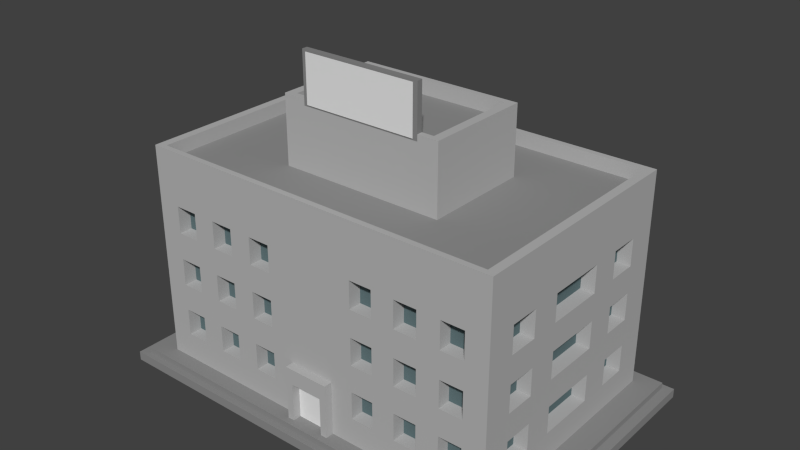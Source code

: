 # Source: vivienda1.blend  (saved by Blender 2.72.0; exported with 4.5.12 LTS)
import bpy
from mathutils import Matrix  # noqa: F401  (used for matrix-valued properties, if any)

bpy.ops.wm.read_factory_settings(use_empty=True)
scene = bpy.context.scene
scene.name = 'Scene'

# ---- collections
col_collection_1 = bpy.data.collections.new('Collection 1'); scene.collection.children.link(col_collection_1)

# ---- materials (node trees are filled in below, after node groups)
mat_material_008 = bpy.data.materials.new('Material.008')
mat_material_008.alpha_threshold = 0.0
mat_material_008.use_transparent_shadow = False
mat_material_008.diffuse_color = (0.281, 0.281, 0.281, 1.0)
mat_material_008.roughness = 0.5
mat_material_008.specular_intensity = 0.0
mat_material_008.line_color = (0.0, 0.0, 0.0, 1.0)
mat_material_004 = bpy.data.materials.new('Material.004')
mat_material_004.alpha_threshold = 0.0
mat_material_004.use_transparent_shadow = False
mat_material_004.diffuse_color = (0.2462, 0.2462, 0.2462, 1.0)
mat_material_004.roughness = 0.5
mat_material_004.line_color = (0.0, 0.0, 0.0, 1.0)
mat_material_031 = bpy.data.materials.new('Material.031')
mat_material_031.alpha_threshold = 0.0
mat_material_031.use_transparent_shadow = False
mat_material_031.roughness = 0.5
mat_material_031.line_color = (0.0, 0.0, 0.0, 1.0)
mat_material_018 = bpy.data.materials.new('Material.018')
mat_material_018.alpha_threshold = 0.0
mat_material_018.use_transparent_shadow = False
mat_material_018.roughness = 0.5
mat_material_018.specular_intensity = 0.0
mat_material_018.line_color = (0.0, 0.0, 0.0, 1.0)
mat_material_003 = bpy.data.materials.new('Material.003')
mat_material_003.alpha_threshold = 0.0
mat_material_003.use_transparent_shadow = False
mat_material_003.diffuse_color = (0.1149, 0.1692, 0.1789, 1.0)
mat_material_003.roughness = 0.5
mat_material_003.specular_intensity = 0.686
mat_material_003.line_color = (0.0, 0.0, 0.0, 1.0)
mat_material_007 = bpy.data.materials.new('Material.007')
mat_material_007.alpha_threshold = 0.0
mat_material_007.use_transparent_shadow = False
mat_material_007.diffuse_color = (0.4672, 0.4672, 0.4672, 1.0)
mat_material_007.roughness = 0.5
mat_material_007.specular_intensity = 0.0
mat_material_007.line_color = (0.0, 0.0, 0.0, 1.0)
mat_material_005 = bpy.data.materials.new('Material.005')
mat_material_005.alpha_threshold = 0.0
mat_material_005.use_transparent_shadow = False
mat_material_005.diffuse_color = (0.2668, 0.2668, 0.2668, 1.0)
mat_material_005.roughness = 0.5
mat_material_005.specular_intensity = 0.0
mat_material_005.line_color = (0.0, 0.0, 0.0, 1.0)

# ---- material node trees

# ---- world
world_world = bpy.data.worlds.new('World'); scene.world = world_world
world_world.color = (0.05088, 0.05088, 0.05088)
world_world.use_sun_shadow = False
world_world.sun_shadow_jitter_overblur = 0.0
world_world.cycles.sampling_method = 'MANUAL'
world_world.cycles.sample_map_resolution = 256

# ---- meshes
me_cube_016 = bpy.data.meshes.new('Cube.016')
me_cube_016.from_pydata([(-92.87, 46.3, 141.2), (40.0, 46.3, 141.2), (40.0, -39.4, 141.2), (-92.87, -39.4, 141.2), (-220.7, 128.3, -102.0), (166.5, 128.3, -102.0), (166.5, -121.4, -102.0), (-220.7, -121.4, -102.0), (-220.7, 128.3, -93.87), (166.5, 128.3, -93.87), (166.5, -121.4, -93.87), (-220.7, -121.4, -93.87), (-212.2, 122.8, -93.87), (158.0, 122.8, -93.87), (158.0, -115.9, -93.87), (-212.2, -115.9, -93.87), (-212.2, 122.8, -88.4), (158.0, 122.8, -88.4), (158.0, -115.9, -88.4), (-212.2, -115.9, -88.4), (-191.6, 109.6, -88.4), (137.4, 109.6, -88.4), (137.4, -102.7, -88.4), (-191.6, -102.7, -88.4), (-27.09, -121.4, -93.87), (-27.09, -115.9, -93.87), (-27.09, 122.8, -88.4), (-27.09, 109.6, -88.4), (28.57, -44.65, 148.3), (-80.87, -44.65, 148.3), (28.57, -44.65, 193.1), (-80.87, -44.65, 193.1), (28.57, -39.56, 148.3), (-80.87, -39.56, 148.3), (28.57, -39.56, 193.1), (-80.87, -39.56, 193.1), (25.0, -45.35, 149.7), (-77.3, -45.35, 149.7), (25.0, -45.35, 191.7), (-77.3, -45.35, 191.7), (-183.8, 104.5, 92.77), (129.6, 104.5, 92.77), (129.6, -97.64, 92.77), (-183.8, -97.64, 92.77), (-101.4, 51.41, 92.77), (47.27, 51.41, 92.77), (47.27, -44.52, 92.77), (-101.4, -44.52, 92.77), (-27.09, -97.64, 92.77), (-27.09, -44.52, 92.77), (-41.64, -102.8, -88.36), (-12.54, -102.8, -88.36), (-12.54, -102.8, -54.15), (-41.64, -102.8, -54.15), (55.17, -90.98, 8.316), (-109.3, -90.98, 8.316), (55.17, -90.98, 56.68), (55.17, -90.98, -40.04), (14.04, -90.98, 8.316), (96.29, -90.98, 8.316), (-109.3, -90.98, 56.68), (-109.3, -90.98, -40.04), (-150.5, -90.98, 8.316), (-68.21, -90.98, 8.316), (96.29, -90.98, 56.68), (-68.21, -90.98, 56.68), (14.04, -90.98, 56.68), (14.04, -90.98, -40.04), (96.29, -90.98, -40.04), (-150.5, -90.98, 56.68), (-150.5, -90.98, -40.04), (-68.21, -90.98, -40.04), (55.17, -90.98, -64.22), (75.73, -90.98, 8.316), (-109.3, -90.98, -64.22), (-171.0, -90.98, 8.316), (-88.78, -90.98, 8.316), (55.17, -90.98, 32.5), (55.17, -90.98, -15.86), (34.6, -90.98, 8.316), (116.9, -90.98, 8.316), (-109.3, -90.98, 32.5), (-109.3, -90.98, -15.86), (-129.9, -90.98, 8.316), (96.29, -90.98, 32.5), (75.73, -90.98, 56.68), (116.9, -90.98, 56.68), (-68.21, -90.98, 32.5), (-88.78, -90.98, 56.68), (14.04, -90.98, 32.5), (34.6, -90.98, 56.68), (14.04, -90.98, -15.86), (14.04, -90.98, -64.22), (34.6, -90.98, -40.04), (96.29, -90.98, -15.86), (96.29, -90.98, -64.22), (75.73, -90.98, -40.04), (116.9, -90.98, -40.04), (-150.5, -90.98, 32.5), (-171.0, -90.98, 56.68), (-129.9, -90.98, 56.68), (-150.5, -90.98, -15.86), (-150.5, -90.98, -64.22), (-171.0, -90.98, -40.04), (-129.9, -90.98, -40.04), (-68.21, -90.98, -15.86), (-68.21, -90.98, -64.22), (-88.78, -90.98, -40.04), (34.6, -90.98, -15.86), (116.9, -90.98, -15.86), (-129.9, -90.98, -15.86), (75.73, -90.98, 32.5), (116.9, -90.98, 32.5), (-88.78, -90.98, 32.5), (34.6, -90.98, 32.5), (34.6, -90.98, -64.22), (75.73, -90.98, -15.86), (75.73, -90.98, -64.22), (116.9, -90.98, -64.22), (-171.0, -90.98, 32.5), (-129.9, -90.98, 32.5), (-171.0, -90.98, -15.86), (-171.0, -90.98, -64.22), (-129.9, -90.98, -64.22), (-88.78, -90.98, -15.86), (-88.78, -90.98, -64.22), (-220.7, 128.3, -102.0), (166.5, 128.3, -102.0), (166.5, -121.4, -102.0), (-220.7, -121.4, -102.0), (-191.6, 109.6, -88.4), (137.4, 109.6, -88.4), (137.4, -102.7, -88.4), (-191.6, -102.7, -88.4), (-191.6, 109.6, 105.0), (137.4, 109.6, 105.0), (137.4, -102.7, 105.0), (-191.6, -102.7, 105.0), (-183.8, 104.5, 105.0), (129.6, 104.5, 105.0), (129.6, -97.64, 105.0), (-183.8, -97.64, 105.0), (-183.8, 104.5, 92.77), (129.6, 104.5, 92.77), (129.6, -97.64, 92.77), (-183.8, -97.64, 92.77), (-101.4, 51.41, 92.77), (47.27, 51.41, 92.77), (47.27, -44.52, 92.77), (-101.4, -44.52, 92.77), (-101.4, 51.41, 153.7), (47.27, 51.41, 153.7), (47.27, -44.52, 153.7), (-101.4, -44.52, 153.7), (55.17, 109.6, -88.4), (55.17, 109.6, 105.0), (55.17, -102.7, 8.316), (-109.3, 109.6, 8.316), (-109.3, -102.7, 8.316), (55.17, 109.6, 8.316), (-150.5, -102.7, -88.4), (55.17, -102.7, 56.68), (55.17, -102.7, -40.04), (14.04, -102.7, 8.316), (96.29, -102.7, 8.316), (137.4, -49.61, 8.316), (137.4, 56.5, 8.316), (-109.3, 109.6, 56.68), (-109.3, 109.6, -40.04), (-68.21, 109.6, 8.316), (-150.5, 109.6, 8.316), (-109.3, -102.7, 56.68), (-109.3, -102.7, -40.04), (-150.5, -102.7, 8.316), (-68.21, -102.7, 8.316), (55.17, 109.6, 56.68), (55.17, 109.6, -40.04), (96.29, 109.6, 8.316), (14.04, 109.6, 8.316), (96.29, -102.7, 56.68), (137.4, 56.5, 56.68), (-150.5, 109.6, 56.68), (-68.21, -102.7, 56.68), (14.04, 109.6, 56.68), (14.04, -102.7, 56.68), (14.04, -102.7, -40.04), (96.29, -102.7, -40.04), (137.4, -49.61, 56.68), (137.4, -49.61, -40.04), (137.4, 56.5, -40.04), (-68.21, 109.6, 56.68), (-68.21, 109.6, -40.04), (-150.5, 109.6, -40.04), (-150.5, -102.7, 56.68), (-150.5, -102.7, -40.04), (-68.21, -102.7, -40.04), (96.29, 109.6, 56.68), (96.29, 109.6, -40.04), (14.04, 109.6, -40.04), (116.9, 109.6, -88.4), (137.4, -76.14, -88.4), (-171.0, -102.7, 105.0), (137.4, 109.6, 80.85), (116.9, -102.7, -88.4), (-47.65, -102.7, -88.4), (-6.524, -102.7, -88.4), (-27.09, -110.1, -88.36), (55.17, -102.7, -64.22), (75.73, -102.7, 8.316), (137.4, -76.14, 8.316), (137.4, 29.98, 8.316), (-109.3, 109.6, -64.22), (-129.9, 109.6, 8.316), (-109.3, -102.7, -64.22), (-171.0, -102.7, 8.316), (-88.78, -102.7, 8.316), (55.17, 109.6, -64.22), (116.9, 109.6, 8.316), (34.6, 109.6, 8.316), (75.73, 109.6, -88.4), (-129.9, -102.7, -88.4), (75.73, 109.6, 105.0), (137.4, -102.7, 32.5), (34.6, 109.6, -88.4), (34.6, 109.6, 105.0), (137.4, 109.6, -15.86), (34.6, -102.7, -88.4), (55.17, -102.7, 32.5), (55.17, -102.7, -15.86), (34.6, -102.7, 8.316), (116.9, -102.7, 8.316), (137.4, -23.08, 8.316), (137.4, 83.03, 8.316), (-109.3, 109.6, 32.5), (-109.3, 109.6, -15.86), (-88.78, 109.6, 8.316), (-171.0, 109.6, 8.316), (-109.3, -102.7, 32.5), (-109.3, -102.7, -15.86), (-129.9, -102.7, 8.316), (55.17, 109.6, 32.5), (55.17, 109.6, -15.86), (75.73, 109.6, 8.316), (96.29, -102.7, 32.5), (75.73, -102.7, 56.68), (116.9, -102.7, 56.68), (137.4, 56.5, 32.5), (137.4, 29.98, 56.68), (137.4, 83.03, 56.68), (-150.5, 109.6, 32.5), (-129.9, 109.6, 56.68), (-171.0, 109.6, 56.68), (-68.21, -102.7, 32.5), (-88.78, -102.7, 56.68), (14.04, 109.6, 32.5), (34.6, 109.6, 56.68), (14.04, -102.7, 32.5), (34.6, -102.7, 56.68), (14.04, -102.7, -15.86), (14.04, -102.7, -64.22), (-6.524, -102.7, -40.04), (34.6, -102.7, -40.04), (96.29, -102.7, -15.86), (96.29, -102.7, -64.22), (75.73, -102.7, -40.04), (116.9, -102.7, -40.04), (137.4, -49.61, 32.5), (137.4, -76.14, 56.68), (137.4, -23.08, 56.68), (137.4, -49.61, -15.86), (137.4, -49.61, -64.22), (137.4, -76.14, -40.04), (137.4, -23.08, -40.04), (137.4, 56.5, -15.86), (137.4, 56.5, -64.22), (137.4, 29.98, -40.04), (137.4, 83.03, -40.04), (-68.21, 109.6, 32.5), (-88.78, 109.6, 56.68), (-68.21, 109.6, -15.86), (-68.21, 109.6, -64.22), (-88.78, 109.6, -40.04), (-150.5, 109.6, -15.86), (-150.5, 109.6, -64.22), (-129.9, 109.6, -40.04), (-171.0, 109.6, -40.04), (-150.5, -102.7, 32.5), (-171.0, -102.7, 56.68), (-129.9, -102.7, 56.68), (-150.5, -102.7, -15.86), (-150.5, -102.7, -64.22), (-171.0, -102.7, -40.04), (-129.9, -102.7, -40.04), (-68.21, -102.7, -15.86), (-68.21, -102.7, -64.22), (-88.78, -102.7, -40.04), (-47.65, -102.7, -40.04), (96.29, 109.6, 32.5), (116.9, 109.6, 56.68), (75.73, 109.6, 56.68), (96.29, 109.6, -15.86), (96.29, 109.6, -64.22), (116.9, 109.6, -40.04), (75.73, 109.6, -40.04), (14.04, 109.6, -15.86), (14.04, 109.6, -64.22), (34.6, 109.6, -40.04), (34.6, -102.7, -15.86), (116.9, -102.7, -15.86), (137.4, -23.08, -15.86), (137.4, 83.03, -15.86), (-88.78, 109.6, -15.86), (-171.0, 109.6, -15.86), (-129.9, -102.7, -15.86), (75.73, 109.6, -15.86), (75.73, -102.7, 32.5), (116.9, -102.7, 32.5), (137.4, 29.98, 32.5), (137.4, 83.03, 32.5), (-129.9, 109.6, 32.5), (-171.0, 109.6, 32.5), (-88.78, -102.7, 32.5), (34.6, 109.6, 32.5), (34.6, -102.7, 32.5), (34.6, -102.7, -64.22), (75.73, -102.7, -15.86), (75.73, -102.7, -64.22), (116.9, -102.7, -64.22), (137.4, -76.14, 32.5), (137.4, -23.08, 32.5), (137.4, -76.14, -15.86), (137.4, -76.14, -64.22), (137.4, -23.08, -64.22), (137.4, 29.98, -15.86), (137.4, 29.98, -64.22), (137.4, 83.03, -64.22), (-88.78, 109.6, 32.5), (-88.78, 109.6, -64.22), (-129.9, 109.6, -15.86), (-129.9, 109.6, -64.22), (-171.0, 109.6, -64.22), (-171.0, -102.7, 32.5), (-129.9, -102.7, 32.5), (-171.0, -102.7, -15.86), (-171.0, -102.7, -64.22), (-129.9, -102.7, -64.22), (-88.78, -102.7, -15.86), (-88.78, -102.7, -64.22), (-47.65, -102.7, -64.22), (116.9, 109.6, 32.5), (75.73, 109.6, 32.5), (116.9, 109.6, -15.86), (116.9, 109.6, -64.22), (75.73, 109.6, -64.22), (34.6, 109.6, -15.86), (34.6, 109.6, -64.22), (55.17, -90.98, 8.316), (-109.3, -90.98, 8.316), (55.17, -90.98, 56.68), (55.17, -90.98, -40.04), (14.04, -90.98, 8.316), (96.29, -90.98, 8.316), (-109.3, -90.98, 56.68), (-109.3, -90.98, -40.04), (-150.5, -90.98, 8.316), (-68.21, -90.98, 8.316), (96.29, -90.98, 56.68), (-68.21, -90.98, 56.68), (14.04, -90.98, 56.68), (14.04, -90.98, -40.04), (96.29, -90.98, -40.04), (-150.5, -90.98, 56.68), (-150.5, -90.98, -40.04), (-68.21, -90.98, -40.04), (55.17, -90.98, -64.22), (75.73, -90.98, 8.316), (-109.3, -90.98, -64.22), (-171.0, -90.98, 8.316), (-88.78, -90.98, 8.316), (55.17, -90.98, 32.5), (55.17, -90.98, -15.86), (34.6, -90.98, 8.316), (116.9, -90.98, 8.316), (-109.3, -90.98, 32.5), (-109.3, -90.98, -15.86), (-129.9, -90.98, 8.316), (96.29, -90.98, 32.5), (75.73, -90.98, 56.68), (116.9, -90.98, 56.68), (-68.21, -90.98, 32.5), (-88.78, -90.98, 56.68), (14.04, -90.98, 32.5), (34.6, -90.98, 56.68), (14.04, -90.98, -15.86), (14.04, -90.98, -64.22), (34.6, -90.98, -40.04), (96.29, -90.98, -15.86), (96.29, -90.98, -64.22), (75.73, -90.98, -40.04), (116.9, -90.98, -40.04), (-150.5, -90.98, 32.5), (-171.0, -90.98, 56.68), (-129.9, -90.98, 56.68), (-150.5, -90.98, -15.86), (-150.5, -90.98, -64.22), (-171.0, -90.98, -40.04), (-129.9, -90.98, -40.04), (-68.21, -90.98, -15.86), (-68.21, -90.98, -64.22), (-88.78, -90.98, -40.04), (34.6, -90.98, -15.86), (116.9, -90.98, -15.86), (-129.9, -90.98, -15.86), (75.73, -90.98, 32.5), (116.9, -90.98, 32.5), (-88.78, -90.98, 32.5), (34.6, -90.98, 32.5), (34.6, -90.98, -64.22), (75.73, -90.98, -15.86), (75.73, -90.98, -64.22), (116.9, -90.98, -64.22), (-171.0, -90.98, 32.5), (-129.9, -90.98, 32.5), (-171.0, -90.98, -15.86), (-171.0, -90.98, -64.22), (-129.9, -90.98, -64.22), (-88.78, -90.98, -15.86), (-88.78, -90.98, -64.22), (125.2, -49.61, 8.316), (125.2, 56.5, 8.316), (125.2, 56.5, 56.68), (125.2, -49.61, 56.68), (125.2, -49.61, -40.04), (125.2, 56.5, -40.04), (125.2, -76.14, 8.316), (125.2, 29.98, 8.316), (125.2, -23.08, 8.316), (125.2, 83.03, 8.316), (125.2, 56.5, 32.5), (125.2, 29.98, 56.68), (125.2, 83.03, 56.68), (125.2, -49.61, 32.5), (125.2, -76.14, 56.68), (125.2, -23.08, 56.68), (125.2, -49.61, -15.86), (125.2, -49.61, -64.22), (125.2, -76.14, -40.04), (125.2, -23.08, -40.04), (125.2, 56.5, -15.86), (125.2, 56.5, -64.22), (125.2, 29.98, -40.04), (125.2, 83.03, -40.04), (125.2, -23.08, -15.86), (125.2, 83.03, -15.86), (125.2, 29.98, 32.5), (125.2, 83.03, 32.5), (125.2, -76.14, 32.5), (125.2, -23.08, 32.5), (125.2, -76.14, -15.86), (125.2, -76.14, -64.22), (125.2, -23.08, -64.22), (125.2, 29.98, -15.86), (125.2, 29.98, -64.22), (125.2, 83.03, -64.22), (-109.3, 102.7, 8.316), (55.17, 102.7, 8.316), (-109.3, 102.7, 56.68), (-109.3, 102.7, -40.04), (-68.21, 102.7, 8.316), (-150.5, 102.7, 8.316), (55.17, 102.7, 56.68), (55.17, 102.7, -40.04), (96.29, 102.7, 8.316), (14.04, 102.7, 8.316), (-150.5, 102.7, 56.68), (14.04, 102.7, 56.68), (-68.21, 102.7, 56.68), (-68.21, 102.7, -40.04), (-150.5, 102.7, -40.04), (96.29, 102.7, 56.68), (96.29, 102.7, -40.04), (14.04, 102.7, -40.04), (-109.3, 102.7, -64.22), (-129.9, 102.7, 8.316), (55.17, 102.7, -64.22), (116.9, 102.7, 8.316), (34.6, 102.7, 8.316), (-109.3, 102.7, 32.5), (-109.3, 102.7, -15.86), (-88.78, 102.7, 8.316), (-171.0, 102.7, 8.316), (55.17, 102.7, 32.5), (55.17, 102.7, -15.86), (75.73, 102.7, 8.316), (-150.5, 102.7, 32.5), (-129.9, 102.7, 56.68), (-171.0, 102.7, 56.68), (14.04, 102.7, 32.5), (34.6, 102.7, 56.68), (-68.21, 102.7, 32.5), (-88.78, 102.7, 56.68), (-68.21, 102.7, -15.86), (-68.21, 102.7, -64.22), (-88.78, 102.7, -40.04), (-150.5, 102.7, -15.86), (-150.5, 102.7, -64.22), (-129.9, 102.7, -40.04), (-171.0, 102.7, -40.04), (96.29, 102.7, 32.5), (116.9, 102.7, 56.68), (75.73, 102.7, 56.68), (96.29, 102.7, -15.86), (96.29, 102.7, -64.22), (116.9, 102.7, -40.04), (75.73, 102.7, -40.04), (14.04, 102.7, -15.86), (14.04, 102.7, -64.22), (34.6, 102.7, -40.04), (-88.78, 102.7, -15.86), (-171.0, 102.7, -15.86), (75.73, 102.7, -15.86), (-129.9, 102.7, 32.5), (-171.0, 102.7, 32.5), (34.6, 102.7, 32.5), (-88.78, 102.7, 32.5), (-88.78, 102.7, -64.22), (-129.9, 102.7, -15.86), (-129.9, 102.7, -64.22), (-171.0, 102.7, -64.22), (116.9, 102.7, 32.5), (75.73, 102.7, 32.5), (116.9, 102.7, -15.86), (116.9, 102.7, -64.22), (75.73, 102.7, -64.22), (34.6, 102.7, -15.86), (34.6, 102.7, -64.22), (-27.09, -110.1, -88.4), (-47.65, -110.1, -88.4), (-6.524, -110.1, -88.4), (-6.524, -110.1, -40.04), (-47.65, -110.1, -40.04), (-41.64, -110.1, -88.36), (-12.54, -110.1, -88.36), (-12.54, -110.1, -54.15), (-41.64, -110.1, -54.15), (-41.64, -98.24, -88.36), (-12.54, -98.24, -88.36), (-12.54, -98.24, -54.15), (-41.64, -98.24, -54.15), (-93.52, 46.3, 153.7), (39.34, 46.3, 153.7), (39.34, -39.4, 153.7), (-93.52, -39.4, 153.7), (-93.52, 46.3, 141.2), (39.34, 46.3, 141.2), (39.34, -39.4, 141.2), (-93.52, -39.4, 141.2), (125.2, -49.61, 8.316), (125.2, 56.5, 8.316), (125.2, 56.5, 56.68), (125.2, -49.61, 56.68), (125.2, -49.61, -40.04), (125.2, 56.5, -40.04), (125.2, -76.14, 8.316), (125.2, 29.98, 8.316), (125.2, -23.08, 8.316), (125.2, 83.03, 8.316), (125.2, 56.5, 32.5), (125.2, 29.98, 56.68), (125.2, 83.03, 56.68), (125.2, -49.61, 32.5), (125.2, -76.14, 56.68), (125.2, -23.08, 56.68), (125.2, -49.61, -15.86), (125.2, -49.61, -64.22), (125.2, -76.14, -40.04), (125.2, -23.08, -40.04), (125.2, 56.5, -15.86), (125.2, 56.5, -64.22), (125.2, 29.98, -40.04), (125.2, 83.03, -40.04), (125.2, -23.08, -15.86), (125.2, 83.03, -15.86), (125.2, 29.98, 32.5), (125.2, 83.03, 32.5), (125.2, -76.14, 32.5), (125.2, -23.08, 32.5), (125.2, -76.14, -15.86), (125.2, -76.14, -64.22), (125.2, -23.08, -64.22), (125.2, 29.98, -15.86), (125.2, 29.98, -64.22), (125.2, 83.03, -64.22), (-109.3, 102.7, 8.316), (55.17, 102.7, 8.316), (-109.3, 102.7, 56.68), (-109.3, 102.7, -40.04), (-68.21, 102.7, 8.316), (-150.5, 102.7, 8.316), (55.17, 102.7, 56.68), (55.17, 102.7, -40.04), (96.29, 102.7, 8.316), (14.04, 102.7, 8.316), (-150.5, 102.7, 56.68), (14.04, 102.7, 56.68), (-68.21, 102.7, 56.68), (-68.21, 102.7, -40.04), (-150.5, 102.7, -40.04), (96.29, 102.7, 56.68), (96.29, 102.7, -40.04), (14.04, 102.7, -40.04), (-109.3, 102.7, -64.22), (-129.9, 102.7, 8.316), (55.17, 102.7, -64.22), (116.9, 102.7, 8.316), (34.6, 102.7, 8.316), (-109.3, 102.7, 32.5), (-109.3, 102.7, -15.86), (-88.78, 102.7, 8.316), (-171.0, 102.7, 8.316), (55.17, 102.7, 32.5), (55.17, 102.7, -15.86), (75.73, 102.7, 8.316), (-150.5, 102.7, 32.5), (-129.9, 102.7, 56.68), (-171.0, 102.7, 56.68), (14.04, 102.7, 32.5), (34.6, 102.7, 56.68), (-68.21, 102.7, 32.5), (-88.78, 102.7, 56.68), (-68.21, 102.7, -15.86), (-68.21, 102.7, -64.22), (-88.78, 102.7, -40.04), (-150.5, 102.7, -15.86), (-150.5, 102.7, -64.22), (-129.9, 102.7, -40.04), (-171.0, 102.7, -40.04), (96.29, 102.7, 32.5), (116.9, 102.7, 56.68), (75.73, 102.7, 56.68), (96.29, 102.7, -15.86), (96.29, 102.7, -64.22), (116.9, 102.7, -40.04), (75.73, 102.7, -40.04), (14.04, 102.7, -15.86), (14.04, 102.7, -64.22), (34.6, 102.7, -40.04), (-88.78, 102.7, -15.86), (-171.0, 102.7, -15.86), (75.73, 102.7, -15.86), (-129.9, 102.7, 32.5), (-171.0, 102.7, 32.5), (34.6, 102.7, 32.5), (-88.78, 102.7, 32.5), (-88.78, 102.7, -64.22), (-129.9, 102.7, -15.86), (-129.9, 102.7, -64.22), (-171.0, 102.7, -64.22), (116.9, 102.7, 32.5), (75.73, 102.7, 32.5), (116.9, 102.7, -15.86), (116.9, 102.7, -64.22), (75.73, 102.7, -64.22), (34.6, 102.7, -15.86), (34.6, 102.7, -64.22)], [(206, 536)], [(3, 2, 1, 0), (8, 11, 15, 12, 13, 14, 25, 24, 10, 9), (9, 10, 6, 5), (11, 8, 4, 7), (275, 272, 447, 450), (260, 296, 540, 539), (8, 9, 5, 4), (18, 17, 21, 22, 23, 20, 27, 26, 16, 19), (12, 15, 19, 16), (14, 13, 17, 18), (11, 24, 25, 15), (17, 26, 27, 21), (33, 32, 34, 35), (31, 29, 33, 35), (538, 539, 540, 537, 541, 544, 543, 542), (28, 30, 34, 32), (40, 43, 47, 44, 45, 46, 49, 48, 42, 41), (43, 48, 49, 47), (50, 51, 52, 53), (110, 82, 55, 83), (113, 87, 65, 88), (119, 98, 69, 99), (120, 81, 60, 100), (121, 101, 62, 75), (122, 102, 70, 103), (123, 74, 61, 104), (124, 105, 63, 76), (125, 106, 71, 107), (91, 108, 79, 58), (94, 109, 80, 59), (77, 111, 85, 56), (84, 112, 86, 64), (89, 114, 90, 66), (92, 115, 93, 67), (78, 116, 73, 54), (72, 117, 96, 57), (95, 118, 97, 68), (349, 298, 196, 297, 177, 300, 197, 301, 352, 199, 219, 353, 303, 176, 216, 154, 223, 355, 306, 198, 305, 169, 235, 157, 212, 338, 284, 192, 285, 312, 282, 170, 249, 181, 250, 319, 233, 336, 277, 190, 304, 354, 241, 314, 242, 159, 218, 178, 254, 322, 255, 224, 155, 175, 240, 350, 299, 221, 135, 202, 225, 351, 217), (138, 141, 145, 142), (137, 201, 136, 135, 139, 140, 141, 138, 134), (140, 139, 143, 144), (146, 149, 153, 150), (15, 25, 14, 18, 19), (148, 147, 151, 152), (29, 28, 32, 33), (581, 590, 564, 565), (147, 146, 150, 151), (544, 541, 545, 548), (257, 184, 368, 392), (351, 300, 511, 531), (543, 544, 548, 547), (37, 36, 38, 39), (10, 24, 11, 7, 6), (342, 237, 383, 422), (136, 201, 193, 286, 341, 214, 173, 289, 194, 290, 160, 220, 345, 292, 313, 239, 158, 238, 346, 215, 321, 237, 342, 288, 171, 253, 182, 252, 174, 293, 195, 294, 348, 296, 260, 205, 226, 324, 259, 185, 261, 307, 258, 163, 256, 184, 257, 323, 227, 161, 244, 315, 243, 179, 245, 316, 222), (192, 283, 505, 478), (13, 12, 16, 26, 17), (134, 224, 255, 183, 254, 178, 304, 190, 278, 336, 233, 167, 250, 181, 251, 320, 249, 170, 236, 312, 285, 340, 283, 192, 284, 339, 211, 168, 281, 337, 280, 191, 279, 169, 305, 355, 223, 130), (149, 148, 152, 153), (247, 268, 443, 439), (341, 287, 193, 201, 137, 133, 160, 290, 344, 291, 194, 289, 343, 214), (334, 275, 450, 462), (231, 309, 452, 436), (189, 276, 310, 273, 166, 232, 318, 246, 180, 202, 135, 136, 222, 132, 200, 331, 271, 188, 269, 330, 209, 165, 266, 328, 267, 187, 268, 247, 317, 329, 231, 210, 333, 275, 334, 274), (141, 140, 144, 145), (210, 231, 436, 435), (263, 327, 420, 397), (295, 347, 427, 409), (237, 171, 362, 383), (326, 264, 398, 419), (345, 213, 376, 425), (185, 259, 394, 369), (243, 316, 414, 386), (29, 31, 30, 28), (196, 298, 509, 479), (241, 159, 465, 492), (320, 251, 496, 522), (322, 254, 497, 523), (170, 282, 504, 469), (250, 167, 466, 495), (298, 349, 529, 509), (139, 138, 142, 143), (294, 195, 373, 408), (171, 288, 402, 362), (332, 334, 462, 460), (187, 267, 442, 431), (354, 304, 515, 534), (216, 176, 471, 484), (317, 454, 457, 329), (295, 195, 293, 346, 238, 313, 292, 172, 213, 345, 220, 204, 348, 294, 347), (260, 539, 538, 205), (315, 244, 387, 413), (229, 163, 360, 381), (552, 551, 555, 556), (166, 273, 448, 429), (251, 181, 474, 496), (231, 329, 268, 187, 266, 165, 269, 188, 270, 331, 200, 131, 225, 202, 180, 248, 318, 232, 310, 276, 335, 274, 334, 332, 272, 275, 333, 309), (336, 278, 500, 524), (237, 321, 253, 171), (215, 174, 252, 321), (151, 150, 549, 550), (135, 221, 155, 224, 134, 138, 139), (296, 348, 204, 537, 540), (163, 258, 393, 360), (550, 549, 553, 554), (179, 243, 386, 366), (214, 343, 423, 377), (222, 316, 243, 315, 227, 323, 256, 163, 229, 307, 261, 162, 264, 325, 228, 156, 208, 164, 230, 308, 265, 327, 203, 132), (293, 174, 365, 407), (226, 203, 327, 263, 186, 265, 308, 262, 164, 208, 325, 264, 326, 207, 162, 261, 324), (308, 230, 382, 411), (126, 127, 128, 129), (152, 151, 550, 551, 552, 549, 150, 153), (268, 329, 457, 443), (189, 274, 449, 433), (272, 332, 460, 447), (278, 190, 476, 500), (183, 255, 498, 475), (302, 352, 532, 513), (305, 198, 481, 516), (234, 338, 526, 488), (309, 333, 461, 452), (352, 302, 197, 300, 351, 225, 131, 199), (542, 543, 547, 546), (30, 31, 35, 34), (217, 177, 297, 349), (219, 154, 216, 353), (241, 354, 218, 159), (168, 284, 338, 234, 157, 235, 311, 279, 191, 281), (299, 175, 155, 221), (267, 328, 456, 442), (270, 188, 432, 445), (271, 331, 459, 446), (276, 189, 433, 451), (246, 318, 455, 438), (321, 252, 389, 415), (193, 287, 401, 371), (208, 156, 356, 375), (161, 227, 379, 358), (291, 344, 424, 405), (174, 215, 378, 365), (164, 262, 396, 361), (259, 324, 417, 394), (316, 245, 388, 414), (172, 292, 406, 363), (239, 313, 412, 385), (186, 263, 397, 370), (346, 293, 407, 426), (287, 341, 421, 401), (258, 307, 410, 393), (256, 323, 416, 391), (245, 179, 366, 388), (327, 265, 399, 420), (286, 193, 371, 400), (244, 161, 358, 387), (343, 289, 403, 423), (261, 185, 369, 395), (173, 214, 377, 364), (194, 291, 405, 372), (324, 261, 395, 417), (292, 345, 425, 406), (228, 325, 418, 380), (158, 239, 385, 357), (289, 173, 364, 403), (182, 253, 390, 367), (307, 229, 381, 410), (323, 257, 392, 416), (347, 294, 408, 427), (288, 342, 422, 402), (262, 308, 411, 396), (253, 321, 415, 390), (213, 172, 363, 376), (227, 315, 413, 379), (290, 194, 372, 404), (230, 164, 361, 382), (184, 256, 391, 368), (344, 290, 404, 424), (238, 158, 357, 384), (265, 186, 370, 399), (162, 207, 374, 359), (195, 295, 409, 373), (325, 208, 375, 418), (313, 238, 384, 412), (264, 162, 359, 398), (215, 346, 426, 378), (207, 326, 419, 374), (252, 182, 367, 389), (341, 286, 400, 421), (156, 228, 380, 356), (165, 209, 434, 428), (269, 165, 428, 444), (232, 166, 429, 437), (318, 248, 440, 455), (331, 270, 445, 459), (180, 246, 438, 430), (333, 210, 435, 461), (328, 266, 441, 456), (273, 310, 453, 448), (209, 330, 458, 434), (274, 335, 463, 449), (266, 187, 431, 441), (188, 271, 446, 432), (248, 180, 430, 440), (310, 232, 437, 453), (317, 247, 439, 454), (335, 276, 451, 463), (330, 269, 444, 458), (254, 183, 475, 497), (279, 311, 518, 501), (338, 212, 483, 526), (176, 303, 514, 471), (211, 339, 527, 482), (242, 314, 520, 493), (303, 353, 533, 514), (281, 191, 477, 503), (297, 196, 479, 508), (355, 305, 516, 535), (299, 350, 530, 510), (236, 170, 469, 490), (168, 211, 482, 467), (197, 302, 513, 480), (240, 175, 470, 491), (311, 235, 489, 518), (352, 301, 512, 532), (282, 312, 519, 504), (339, 284, 506, 527), (157, 234, 488, 464), (283, 340, 528, 505), (233, 319, 521, 487), (218, 354, 534, 486), (190, 277, 499, 476), (300, 177, 472, 511), (349, 297, 508, 529), (178, 218, 486, 473), (235, 169, 468, 489), (255, 322, 523, 498), (285, 192, 478, 507), (181, 249, 494, 474), (284, 168, 467, 506), (280, 337, 525, 502), (301, 197, 480, 512), (217, 351, 531, 485), (198, 306, 517, 481), (312, 236, 490, 519), (277, 336, 524, 499), (314, 241, 492, 520), (353, 216, 484, 533), (169, 279, 501, 468), (340, 285, 507, 528), (319, 250, 495, 521), (177, 217, 485, 472), (249, 320, 522, 494), (306, 355, 535, 517), (167, 233, 487, 466), (304, 178, 473, 515), (191, 280, 502, 477), (212, 157, 464, 483), (350, 240, 491, 530), (159, 242, 493, 465), (337, 281, 503, 525), (175, 299, 510, 470), (137, 134, 130, 133), (551, 550, 554, 555), (549, 552, 556, 553), (578, 592, 580, 562), (567, 584, 569, 559), (589, 591, 579, 576), (577, 582, 566, 558), (588, 574, 561, 575), (587, 573, 557, 563), (585, 570, 560, 571), (616, 650, 624, 595), (633, 648, 619, 598), (630, 647, 618, 597), (664, 645, 610, 646), (663, 644, 602, 615), (662, 613, 600, 643), (661, 641, 609, 642), (660, 640, 601, 614), (659, 620, 599, 639), (658, 637, 608, 638), (652, 626, 604, 627), (649, 621, 594, 622), (623, 651, 625, 603), (628, 653, 629, 605), (631, 654, 632, 606), (617, 655, 612, 593), (611, 656, 635, 596), (634, 657, 636, 607), (586, 583, 568, 572)])
me_cube_016.polygons.foreach_set('material_index', [0, 6, 6, 6, 5, 5, 6, 6, 6, 6, 6, 6, 1, 1, 5, 1, 0, 0, 3, 4, 4, 4, 4, 4, 4, 4, 4, 4, 4, 4, 4, 4, 4, 4, 4, 4, 4, 5, 5, 5, 5, 5, 6, 5, 1, 4, 5, 5, 5, 5, 5, 2, 6, 5, 5, 5, 6, 5, 5, 5, 5, 5, 5, 5, 5, 5, 5, 5, 5, 5, 5, 5, 5, 1, 5, 5, 5, 5, 5, 5, 5, 5, 5, 5, 5, 5, 5, 5, 5, 5, 5, 5, 5, 5, 5, 5, 5, 5, 5, 5, 5, 5, 5, 5, 5, 5, 5, 5, 5, 5, 5, 5, 5, 5, 5, 5, 5, 5, 5, 5, 5, 5, 5, 5, 1, 5, 5, 5, 5, 5, 5, 5, 5, 5, 5, 5, 5, 5, 5, 5, 5, 5, 5, 5, 5, 5, 5, 5, 5, 5, 5, 5, 5, 5, 5, 5, 5, 5, 5, 5, 5, 5, 5, 5, 5, 5, 5, 5, 5, 5, 5, 5, 5, 5, 5, 5, 5, 5, 5, 5, 5, 5, 5, 5, 5, 5, 5, 5, 5, 5, 5, 5, 5, 5, 5, 5, 5, 5, 5, 5, 5, 5, 5, 5, 5, 5, 5, 5, 5, 5, 5, 5, 5, 5, 5, 5, 5, 5, 5, 5, 5, 5, 5, 5, 5, 5, 5, 5, 5, 5, 5, 5, 5, 5, 5, 5, 5, 5, 5, 5, 5, 5, 5, 5, 5, 5, 5, 5, 5, 5, 5, 5, 5, 5, 5, 5, 5, 5, 5, 5, 5, 5, 5, 5, 4, 4, 4, 4, 4, 4, 4, 4, 4, 4, 4, 4, 4, 4, 4, 4, 4, 4, 4, 4, 4, 4, 4, 4, 4, 4])
_uv = me_cube_016.uv_layers.new(name='UVMap')
_uv.uv.foreach_set('vector', [0.2309, 0.2653, 0.2309, 0.0317, 0.3809, 0.0317, 0.3809, 0.2653, 0.5153, 0.5014, 0.3805, 0.5014, 0.3835, 0.4968, 0.5123, 0.4968, 0.5123, 0.2962, 0.3835, 0.2962, 0.3835, 0.3965, 0.3805, 0.3965, 0.3805, 0.2916, 0.5153, 0.2916, 0.8866, 0.1764, 0.8866, 0.02324, 0.8922, 0.02324, 0.8922, 0.1764, 0.9945, 0.4699, 0.9945, 0.5411, 0.9919, 0.5411, 0.9919, 0.4699, 0.6543, 0.7453, 0.6672, 0.7453, 0.6672, 0.7483, 0.6543, 0.7483, 0.7036, 0.8265, 0.6936, 0.8265, 0.6936, 0.8248, 0.7036, 0.8248, 0.9325, 0.5803, 0.9325, 0.4699, 0.9351, 0.4699, 0.9351, 0.5803, 0.201, 0.5066, 0.3669, 0.5066, 0.3577, 0.5185, 0.2102, 0.5185, 0.2102, 0.7096, 0.3577, 0.7096, 0.3577, 0.614, 0.3669, 0.614, 0.3669, 0.7215, 0.201, 0.7215, 0.9784, 0.665, 0.9784, 0.72, 0.977, 0.72, 0.977, 0.665, 0.9547, 0.665, 0.9547, 0.72, 0.9533, 0.72, 0.9533, 0.665, 0.3805, 0.5014, 0.3805, 0.3965, 0.3835, 0.3965, 0.3835, 0.4968, 0.3669, 0.5066, 0.3669, 0.614, 0.3577, 0.614, 0.3577, 0.5185, 0.641, 0.5413, 0.641, 0.3664, 0.7214, 0.3664, 0.7214, 0.5413, 0.7036, 0.7729, 0.6914, 0.7729, 0.6914, 0.7717, 0.7036, 0.7717, 0.9335, 0.2299, 0.9335, 0.2516, 0.9172, 0.2516, 0.9172, 0.2299, 0.9195, 0.23, 0.9195, 0.2453, 0.9311, 0.2453, 0.9311, 0.23, 0.2358, 0.7812, 0.2358, 0.7682, 0.2371, 0.7682, 0.2371, 0.7812, 0.5041, 0.4809, 0.3951, 0.4809, 0.4237, 0.4363, 0.4755, 0.4363, 0.4755, 0.3557, 0.4237, 0.3557, 0.4237, 0.396, 0.3951, 0.396, 0.3951, 0.3111, 0.5041, 0.3111, 0.3951, 0.4809, 0.3951, 0.396, 0.4237, 0.396, 0.4237, 0.4363, 0.3635, 0.7446, 0.371, 0.7446, 0.371, 0.7545, 0.3635, 0.7545, 0.2697, 0.7984, 0.275, 0.7984, 0.275, 0.8054, 0.2697, 0.8054, 0.9135, 0.7834, 0.9135, 0.7785, 0.9201, 0.7785, 0.9201, 0.7834, 0.5944, 0.7737, 0.5944, 0.7787, 0.5878, 0.7787, 0.5878, 0.7737, 0.312, 0.7927, 0.3067, 0.7927, 0.3067, 0.7857, 0.312, 0.7857, 0.5878, 0.7503, 0.5878, 0.7453, 0.5944, 0.7453, 0.5944, 0.7503, 0.3688, 0.8185, 0.3635, 0.8185, 0.3635, 0.8114, 0.3688, 0.8114, 0.0352, 0.8124, 0.02993, 0.8124, 0.02993, 0.8054, 0.0352, 0.8054, 0.6343, 0.7717, 0.6343, 0.7767, 0.6277, 0.7767, 0.6277, 0.7717, 0.5642, 0.7453, 0.5642, 0.7503, 0.5576, 0.7503, 0.5576, 0.7453, 0.8629, 0.7792, 0.8629, 0.7842, 0.8563, 0.7842, 0.8563, 0.7792, 0.5878, 0.8071, 0.5878, 0.8021, 0.5944, 0.8021, 0.5944, 0.8071, 0.6277, 0.8051, 0.6277, 0.8001, 0.6343, 0.8001, 0.6343, 0.8051, 0.9437, 0.7834, 0.9437, 0.7785, 0.9503, 0.7785, 0.9503, 0.7834, 0.0794, 0.7909, 0.08468, 0.7909, 0.08468, 0.7979, 0.0794, 0.7979, 0.312, 0.8247, 0.3067, 0.8247, 0.3067, 0.8176, 0.312, 0.8176, 0.1241, 0.8279, 0.1188, 0.8279, 0.1188, 0.8209, 0.1241, 0.8209, 0.8128, 0.8144, 0.8128, 0.8194, 0.8062, 0.8194, 0.8062, 0.8144, 0.1793, 0.8156, 0.174, 0.8156, 0.174, 0.8086, 0.1793, 0.8086, 0.2694, 0.3222, 0.2547, 0.3222, 0.2547, 0.3334, 0.2694, 0.3334, 0.284, 0.3334, 0.2987, 0.3334, 0.3134, 0.3334, 0.3281, 0.3334, 0.3281, 0.3222, 0.3428, 0.3222, 0.3428, 0.3445, 0.3281, 0.3445, 0.3134, 0.3445, 0.3134, 0.3557, 0.3281, 0.3557, 0.3428, 0.3557, 0.3428, 0.3668, 0.3281, 0.3668, 0.3134, 0.3668, 0.3134, 0.3779, 0.3281, 0.3779, 0.284, 0.4225, 0.284, 0.4336, 0.284, 0.4448, 0.284, 0.4559, 0.2987, 0.4559, 0.3134, 0.4559, 0.3134, 0.4671, 0.3134, 0.4782, 0.2987, 0.4782, 0.2987, 0.4671, 0.284, 0.4671, 0.2694, 0.4671, 0.2547, 0.4671, 0.2547, 0.4559, 0.2694, 0.4559, 0.2694, 0.4448, 0.2694, 0.4336, 0.2694, 0.4225, 0.2547, 0.4225, 0.2987, 0.3779, 0.2987, 0.3668, 0.2987, 0.3557, 0.2987, 0.3445, 0.284, 0.3445, 0.284, 0.3557, 0.284, 0.3668, 0.284, 0.3779, 0.2694, 0.3779, 0.2694, 0.3668, 0.2547, 0.3668, 0.2253, 0.3668, 0.2253, 0.3557, 0.2547, 0.3557, 0.2694, 0.3557, 0.2694, 0.3445, 0.2547, 0.3445, 0.2253, 0.3445, 0.2253, 0.3111, 0.24, 0.3111, 0.2987, 0.3111, 0.2987, 0.3222, 0.284, 0.3222, 0.8693, 0.1592, 0.8693, 0.03522, 0.8777, 0.03522, 0.8777, 0.1592, 0.04404, 0.2782, 0.04404, 0.2627, 0.04404, 0.03068, 0.203, 0.03068, 0.1992, 0.03655, 0.0478, 0.03655, 0.0478, 0.2723, 0.1992, 0.2723, 0.203, 0.2782, 0.8505, 0.03137, 0.8505, 0.1553, 0.8421, 0.1553, 0.8421, 0.03137, 0.7631, 0.555, 0.7631, 0.4017, 0.8722, 0.4017, 0.8722, 0.555, 0.9644, 0.4699, 0.9644, 0.5227, 0.9644, 0.5755, 0.9627, 0.5755, 0.9627, 0.4699, 0.8886, 0.1985, 0.8886, 0.3518, 0.7795, 0.3518, 0.7795, 0.1985, 0.988, 0.4263, 0.988, 0.3827, 0.9901, 0.3827, 0.9901, 0.4263, 0.5513, 0.4859, 0.5513, 0.3818, 0.6044, 0.3818, 0.6044, 0.4859, 0.9545, 0.2955, 0.9545, 0.3547, 0.9273, 0.3547, 0.9273, 0.2955, 0.03296, 0.7705, 0.03296, 0.7805, 0.02993, 0.7805, 0.02993, 0.7705, 0.4437, 0.8009, 0.4387, 0.8009, 0.4387, 0.7981, 0.4437, 0.7981, 0.08117, 0.9811, 0.08117, 0.9864, 0.0794, 0.9864, 0.0794, 0.9811, 0.2728, 0.8304, 0.2728, 0.8379, 0.2697, 0.8379, 0.2697, 0.8304, 0.6782, 0.3382, 0.6782, 0.1747, 0.7532, 0.1747, 0.7532, 0.3382, 0.9024, 0.5803, 0.9024, 0.5251, 0.9024, 0.4699, 0.905, 0.4699, 0.905, 0.5803, 0.8866, 0.9394, 0.8916, 0.9394, 0.8916, 0.9422, 0.8866, 0.9422, 0.05558, 0.4893, 0.05558, 0.3222, 0.08494, 0.3334, 0.09962, 0.3334, 0.09962, 0.3222, 0.1143, 0.3222, 0.1143, 0.3334, 0.129, 0.3334, 0.1437, 0.3334, 0.1583, 0.3334, 0.173, 0.3334, 0.173, 0.3445, 0.1583, 0.3445, 0.1437, 0.3445, 0.129, 0.3445, 0.1143, 0.3445, 0.1143, 0.3557, 0.129, 0.3557, 0.129, 0.3668, 0.1143, 0.3668, 0.09962, 0.3668, 0.09962, 0.3557, 0.09962, 0.3445, 0.08494, 0.3445, 0.08494, 0.3557, 0.08494, 0.3668, 0.08494, 0.3779, 0.09962, 0.3779, 0.1143, 0.3779, 0.129, 0.3779, 0.1437, 0.3779, 0.1583, 0.3779, 0.1583, 0.3891, 0.1437, 0.3891, 0.1437, 0.4114, 0.173, 0.4114, 0.173, 0.4336, 0.1583, 0.4336, 0.1583, 0.4225, 0.1437, 0.4225, 0.1437, 0.4336, 0.129, 0.4336, 0.129, 0.4225, 0.1143, 0.4225, 0.09962, 0.4225, 0.08494, 0.4225, 0.08494, 0.4336, 0.09962, 0.4336, 0.09962, 0.4448, 0.08494, 0.4448, 0.08494, 0.4559, 0.09962, 0.4559, 0.09962, 0.4671, 0.08494, 0.4671, 0.08494, 0.4782, 0.09962, 0.4782, 0.09962, 0.4893, 0.5039, 0.9068, 0.4973, 0.9068, 0.4973, 0.9051, 0.5039, 0.9051, 0.8802, 0.6083, 0.8802, 0.6937, 0.8788, 0.6937, 0.8788, 0.651, 0.8788, 0.6083, 0.2253, 0.4893, 0.2253, 0.3668, 0.2547, 0.3668, 0.2547, 0.3779, 0.2694, 0.3779, 0.284, 0.3779, 0.2987, 0.3779, 0.2547, 0.4225, 0.2547, 0.4336, 0.2694, 0.4336, 0.2694, 0.4448, 0.2547, 0.4448, 0.2547, 0.4559, 0.2547, 0.4671, 0.2547, 0.4782, 0.2694, 0.4782, 0.2694, 0.4671, 0.284, 0.4671, 0.284, 0.4782, 0.2987, 0.4782, 0.3134, 0.4782, 0.3281, 0.4782, 0.3281, 0.4671, 0.3134, 0.4671, 0.3134, 0.4559, 0.3281, 0.4559, 0.3281, 0.4448, 0.3134, 0.4448, 0.3134, 0.4336, 0.3281, 0.4336, 0.3281, 0.4225, 0.3134, 0.4225, 0.2987, 0.4225, 0.284, 0.4225, 0.3281, 0.3779, 0.3281, 0.3668, 0.3428, 0.3668, 0.3428, 0.4893, 0.9444, 0.1321, 0.9444, 0.1913, 0.9172, 0.1913, 0.9172, 0.1321, 0.6179, 0.7453, 0.6308, 0.7453, 0.6308, 0.7483, 0.6179, 0.7483, 0.09962, 0.3222, 0.08494, 0.3222, 0.08494, 0.3334, 0.05558, 0.3222, 0.05558, 0.3111, 0.173, 0.3111, 0.173, 0.3334, 0.1583, 0.3334, 0.1583, 0.3222, 0.1437, 0.3222, 0.1437, 0.3334, 0.129, 0.3334, 0.129, 0.3222, 0.1143, 0.3222, 0.5275, 0.8021, 0.5341, 0.8021, 0.5341, 0.8051, 0.5275, 0.8051, 0.5341, 0.7483, 0.5275, 0.7483, 0.5275, 0.7453, 0.5341, 0.7453, 0.0842, 0.6303, 0.06989, 0.6303, 0.06989, 0.6156, 0.0842, 0.6156, 0.0842, 0.6008, 0.06989, 0.6008, 0.06989, 0.5861, 0.0842, 0.5861, 0.0842, 0.5714, 0.05558, 0.5566, 0.05558, 0.5419, 0.1701, 0.5419, 0.1701, 0.5861, 0.1701, 0.6598, 0.1558, 0.6598, 0.1558, 0.6451, 0.1558, 0.6303, 0.1414, 0.6303, 0.1414, 0.6156, 0.1558, 0.6156, 0.1558, 0.6008, 0.1414, 0.6008, 0.1414, 0.5861, 0.1558, 0.5861, 0.1558, 0.5714, 0.1414, 0.5714, 0.1271, 0.5714, 0.09851, 0.5714, 0.09851, 0.5861, 0.1271, 0.5861, 0.1271, 0.6008, 0.09851, 0.6008, 0.09851, 0.6156, 0.09851, 0.6303, 0.09851, 0.6451, 0.0842, 0.6451, 0.9025, 0.6806, 0.9025, 0.6083, 0.9056, 0.6083, 0.9056, 0.6806, 0.6907, 0.7453, 0.7036, 0.7453, 0.7036, 0.7483, 0.6907, 0.7483, 0.6293, 0.9325, 0.6343, 0.9325, 0.6343, 0.9353, 0.6293, 0.9353, 0.2388, 0.8701, 0.2388, 0.8771, 0.2358, 0.8771, 0.2358, 0.8701, 0.6606, 0.8528, 0.6672, 0.8528, 0.6672, 0.8556, 0.6606, 0.8556, 0.4973, 0.8789, 0.5039, 0.8789, 0.5039, 0.8817, 0.4973, 0.8817, 0.5592, 0.9347, 0.5642, 0.9347, 0.5642, 0.9375, 0.5592, 0.9375, 0.3377, 0.8496, 0.3377, 0.8566, 0.3347, 0.8566, 0.3347, 0.8496, 0.3067, 0.9509, 0.3067, 0.9456, 0.3097, 0.9456, 0.3097, 0.9509, 0.62, 0.6936, 0.5396, 0.6936, 0.5396, 0.5186, 0.62, 0.5186, 0.2041, 0.9652, 0.2041, 0.9599, 0.2059, 0.9599, 0.2059, 0.9652, 0.3067, 0.9206, 0.3067, 0.9136, 0.3085, 0.9136, 0.3085, 0.9206, 0.2358, 0.9091, 0.2358, 0.9021, 0.2376, 0.9021, 0.2376, 0.9091, 0.4151, 0.9331, 0.4101, 0.9331, 0.4101, 0.9314, 0.4151, 0.9314, 0.6672, 0.907, 0.6606, 0.907, 0.6606, 0.9053, 0.6672, 0.9053, 0.6293, 0.9588, 0.6343, 0.9588, 0.6343, 0.9604, 0.6293, 0.9604, 0.1485, 0.8529, 0.1485, 0.8599, 0.1467, 0.8599, 0.1467, 0.8529, 0.9279, 0.6806, 0.9279, 0.6083, 0.931, 0.6083, 0.931, 0.6806, 0.697, 0.8762, 0.7036, 0.8762, 0.7036, 0.8791, 0.697, 0.8791, 0.5944, 0.9375, 0.5894, 0.9375, 0.5894, 0.9347, 0.5944, 0.9347, 0.9076, 0.755, 0.8947, 0.755, 0.8947, 0.7521, 0.9076, 0.7521, 0.03306, 0.9014, 0.03306, 0.9082, 0.02993, 0.9082, 0.02993, 0.9014, 0.4137, 0.747, 0.4087, 0.747, 0.4087, 0.7453, 0.4137, 0.7453, 0.5275, 0.9075, 0.5341, 0.9075, 0.5341, 0.9092, 0.5275, 0.9092, 0.9311, 0.755, 0.9311, 0.7521, 0.944, 0.7521, 0.944, 0.755, 0.1437, 0.3668, 0.1437, 0.3779, 0.129, 0.3779, 0.129, 0.3668, 0.129, 0.3557, 0.129, 0.3445, 0.1437, 0.3445, 0.1437, 0.3557, 0.1583, 0.3557, 0.1583, 0.3445, 0.173, 0.3445, 0.173, 0.3891, 0.1583, 0.3891, 0.1583, 0.3779, 0.1583, 0.3668, 0.8629, 0.754, 0.8629, 0.7558, 0.8497, 0.7558, 0.8497, 0.754, 0.8563, 0.8624, 0.8629, 0.8624, 0.8629, 0.8652, 0.8563, 0.8652, 0.4437, 0.8292, 0.4387, 0.8292, 0.4387, 0.8264, 0.4437, 0.8264, 0.9713, 0.07947, 0.9713, 0.02657, 0.9769, 0.02657, 0.9769, 0.07947, 0.6343, 0.8315, 0.6277, 0.8315, 0.6277, 0.8285, 0.6343, 0.8285, 0.9167, 0.9657, 0.9217, 0.9657, 0.9217, 0.9673, 0.9167, 0.9673, 0.1271, 0.6008, 0.1271, 0.5861, 0.1271, 0.5714, 0.1414, 0.5714, 0.1414, 0.5861, 0.1414, 0.6008, 0.1414, 0.6156, 0.1414, 0.6303, 0.1414, 0.6451, 0.1558, 0.6451, 0.1558, 0.6598, 0.05558, 0.6598, 0.05558, 0.6156, 0.05558, 0.5566, 0.0842, 0.5714, 0.06989, 0.5714, 0.06989, 0.5861, 0.06989, 0.6008, 0.06989, 0.6156, 0.06989, 0.6303, 0.06989, 0.6451, 0.0842, 0.6451, 0.09851, 0.6451, 0.1271, 0.6451, 0.1271, 0.6303, 0.09851, 0.6303, 0.09851, 0.6156, 0.1271, 0.6156, 0.9135, 0.9143, 0.9201, 0.9143, 0.9201, 0.916, 0.9135, 0.916, 0.09962, 0.3557, 0.09962, 0.3668, 0.08494, 0.3668, 0.08494, 0.3557, 0.1143, 0.3668, 0.1143, 0.3779, 0.09962, 0.3779, 0.09962, 0.3668, 0.1887, 0.5099, 0.1887, 0.6886, 0.1806, 0.6791, 0.1806, 0.5195, 0.203, 0.03068, 0.203, 0.07709, 0.203, 0.09256, 0.203, 0.108, 0.203, 0.2782, 0.1992, 0.2723, 0.1992, 0.03655, 0.0813, 0.7519, 0.0813, 0.7589, 0.0813, 0.7659, 0.0794, 0.7659, 0.0794, 0.7519, 0.5039, 0.8029, 0.4973, 0.8029, 0.4973, 0.8001, 0.5039, 0.8001, 0.9769, 0.1181, 0.9769, 0.171, 0.9713, 0.171, 0.9713, 0.1181, 0.5039, 0.8554, 0.4973, 0.8554, 0.4973, 0.8526, 0.5039, 0.8526, 0.1218, 0.8849, 0.1218, 0.8919, 0.1188, 0.8919, 0.1188, 0.8849, 0.09962, 0.4893, 0.09962, 0.4782, 0.09962, 0.4671, 0.09962, 0.4559, 0.09962, 0.4448, 0.09962, 0.4336, 0.09962, 0.4225, 0.1143, 0.4225, 0.1143, 0.4336, 0.129, 0.4336, 0.1437, 0.4336, 0.1437, 0.4448, 0.1437, 0.4559, 0.129, 0.4559, 0.129, 0.4448, 0.1143, 0.4448, 0.1143, 0.4559, 0.1143, 0.4671, 0.1143, 0.4782, 0.129, 0.4782, 0.1437, 0.4782, 0.1583, 0.4782, 0.173, 0.4782, 0.173, 0.4893, 0.6277, 0.8549, 0.6343, 0.8549, 0.6343, 0.8577, 0.6277, 0.8577, 0.173, 0.4336, 0.173, 0.4782, 0.1583, 0.4782, 0.1583, 0.4671, 0.1437, 0.4671, 0.1437, 0.4782, 0.129, 0.4782, 0.129, 0.4671, 0.1143, 0.4671, 0.1143, 0.4559, 0.129, 0.4559, 0.1437, 0.4559, 0.1583, 0.4559, 0.1583, 0.4448, 0.1437, 0.4448, 0.1437, 0.4336, 0.1583, 0.4336, 0.02993, 0.8764, 0.02993, 0.8694, 0.03293, 0.8694, 0.03293, 0.8764, 0.05558, 0.2586, 0.05558, 0.04882, 0.1903, 0.04882, 0.1903, 0.2586, 0.0363, 0.5099, 0.1887, 0.5099, 0.1806, 0.5195, 0.04443, 0.5195, 0.04443, 0.6791, 0.1806, 0.6791, 0.1887, 0.6886, 0.0363, 0.6886, 0.5642, 0.8335, 0.5576, 0.8335, 0.5576, 0.8305, 0.5642, 0.8305, 0.8629, 0.839, 0.8563, 0.839, 0.8563, 0.836, 0.8629, 0.836, 0.3098, 0.8496, 0.3098, 0.8566, 0.3067, 0.8566, 0.3067, 0.8496, 0.4087, 0.7704, 0.4137, 0.7704, 0.4137, 0.7721, 0.4087, 0.7721, 0.02993, 0.9705, 0.02993, 0.9652, 0.03169, 0.9652, 0.03169, 0.9705, 0.6343, 0.9091, 0.6277, 0.9091, 0.6277, 0.9074, 0.6343, 0.9074, 0.3368, 0.8247, 0.3368, 0.8176, 0.3386, 0.8176, 0.3386, 0.8247, 0.5658, 0.9626, 0.5608, 0.9626, 0.5608, 0.9609, 0.5658, 0.9609, 0.9804, 0.755, 0.9675, 0.755, 0.9675, 0.7521, 0.9804, 0.7521, 0.3281, 0.3222, 0.3134, 0.3222, 0.3134, 0.3334, 0.2987, 0.3334, 0.2987, 0.3222, 0.2987, 0.3111, 0.3428, 0.3111, 0.3428, 0.3222, 0.6579, 0.7717, 0.6672, 0.7717, 0.6672, 0.7745, 0.6579, 0.7745, 0.9779, 0.2629, 0.9779, 0.2193, 0.98, 0.2193, 0.98, 0.2629, 0.284, 0.3222, 0.284, 0.3334, 0.2694, 0.3334, 0.2694, 0.3222, 0.3428, 0.3445, 0.3428, 0.3557, 0.3281, 0.3557, 0.3281, 0.3445, 0.2987, 0.3557, 0.2987, 0.3668, 0.284, 0.3668, 0.284, 0.3557, 0.3134, 0.4448, 0.3134, 0.4559, 0.2987, 0.4559, 0.2987, 0.4448, 0.284, 0.4448, 0.284, 0.4336, 0.2987, 0.4336, 0.2987, 0.4225, 0.3134, 0.4225, 0.3134, 0.4336, 0.2547, 0.3445, 0.2547, 0.3557, 0.2253, 0.3557, 0.2253, 0.3445, 0.9503, 0.8382, 0.9437, 0.8382, 0.9437, 0.8353, 0.9503, 0.8353, 0.5275, 0.7737, 0.5341, 0.7737, 0.5341, 0.7767, 0.5275, 0.7767, 0.5944, 0.8335, 0.5878, 0.8335, 0.5878, 0.8305, 0.5944, 0.8305, 0.2729, 0.8949, 0.2729, 0.9017, 0.2697, 0.9017, 0.2697, 0.8949, 0.9804, 0.8909, 0.974, 0.8909, 0.974, 0.8879, 0.9804, 0.8879, 0.7281, 0.9177, 0.7331, 0.9177, 0.7331, 0.9205, 0.7281, 0.9205, 0.7331, 0.8155, 0.7281, 0.8155, 0.7281, 0.8127, 0.7331, 0.8127, 0.1218, 0.9488, 0.1218, 0.9541, 0.1188, 0.9541, 0.1188, 0.9488, 0.5039, 0.8292, 0.4973, 0.8292, 0.4973, 0.8264, 0.5039, 0.8264, 0.6672, 0.8819, 0.6606, 0.8819, 0.6606, 0.879, 0.6672, 0.879, 0.177, 0.9365, 0.177, 0.9418, 0.174, 0.9418, 0.174, 0.9365, 0.5039, 0.7765, 0.4973, 0.7765, 0.4973, 0.7737, 0.5039, 0.7737, 0.3635, 0.9447, 0.3635, 0.9394, 0.3665, 0.9394, 0.3665, 0.9447, 0.174, 0.8796, 0.174, 0.8726, 0.177, 0.8726, 0.177, 0.8796, 0.6672, 0.9332, 0.6622, 0.9332, 0.6622, 0.9304, 0.6672, 0.9304, 0.0824, 0.8868, 0.0824, 0.8938, 0.0794, 0.8938, 0.0794, 0.8868, 0.7633, 0.8759, 0.7567, 0.8759, 0.7567, 0.8731, 0.7633, 0.8731, 0.2358, 0.9394, 0.2358, 0.9341, 0.2388, 0.9341, 0.2388, 0.9394, 0.8128, 0.8457, 0.8062, 0.8457, 0.8062, 0.8428, 0.8128, 0.8428, 0.6986, 0.9276, 0.7036, 0.9276, 0.7036, 0.9304, 0.6986, 0.9304, 0.4387, 0.8526, 0.4437, 0.8526, 0.4437, 0.8554, 0.4387, 0.8554, 0.4738, 0.9319, 0.4688, 0.9319, 0.4688, 0.9291, 0.4738, 0.9291, 0.8062, 0.8691, 0.8128, 0.8691, 0.8128, 0.8719, 0.8062, 0.8719, 0.9437, 0.8617, 0.9503, 0.8617, 0.9503, 0.8645, 0.9437, 0.8645, 0.5039, 0.9331, 0.4989, 0.9331, 0.4989, 0.9302, 0.5039, 0.9302, 0.7281, 0.8389, 0.7331, 0.8389, 0.7331, 0.8417, 0.7281, 0.8417, 0.7633, 0.9272, 0.7583, 0.9272, 0.7583, 0.9244, 0.7633, 0.9244, 0.7331, 0.7892, 0.7281, 0.7892, 0.7281, 0.7864, 0.7331, 0.7864, 0.7331, 0.763, 0.7281, 0.763, 0.7281, 0.7601, 0.7331, 0.7601, 0.0794, 0.8618, 0.0794, 0.8548, 0.0824, 0.8548, 0.0824, 0.8618, 0.5642, 0.8597, 0.5576, 0.8597, 0.5576, 0.8569, 0.5642, 0.8569, 0.8579, 0.9401, 0.8629, 0.9401, 0.8629, 0.943, 0.8579, 0.943, 0.3376, 0.9456, 0.3376, 0.9509, 0.3346, 0.9509, 0.3346, 0.9456, 0.2041, 0.8712, 0.2041, 0.8641, 0.2071, 0.8641, 0.2071, 0.8712, 0.4437, 0.908, 0.4387, 0.908, 0.4387, 0.9051, 0.4437, 0.9051, 0.5275, 0.8549, 0.5341, 0.8549, 0.5341, 0.8577, 0.5275, 0.8577, 0.1188, 0.8599, 0.1188, 0.8529, 0.1218, 0.8529, 0.1218, 0.8599, 0.8078, 0.9204, 0.8128, 0.9204, 0.8128, 0.9233, 0.8078, 0.9233, 0.5944, 0.8597, 0.5878, 0.8597, 0.5878, 0.8569, 0.5944, 0.8569, 0.0794, 0.9561, 0.0794, 0.9508, 0.0824, 0.9508, 0.0824, 0.9561, 0.3377, 0.8816, 0.3377, 0.8886, 0.3347, 0.8886, 0.3347, 0.8816, 0.6277, 0.8811, 0.6343, 0.8811, 0.6343, 0.884, 0.6277, 0.884, 0.9754, 0.9394, 0.9804, 0.9394, 0.9804, 0.9422, 0.9754, 0.9422, 0.697, 0.85, 0.7036, 0.85, 0.7036, 0.8528, 0.697, 0.8528, 0.4437, 0.9342, 0.4387, 0.9342, 0.4387, 0.9314, 0.4437, 0.9314, 0.3665, 0.8754, 0.3665, 0.8824, 0.3635, 0.8824, 0.3635, 0.8754, 0.7281, 0.8914, 0.7331, 0.8914, 0.7331, 0.8943, 0.7281, 0.8943, 0.4973, 0.7453, 0.5039, 0.7453, 0.5039, 0.7481, 0.4973, 0.7481, 0.2727, 0.9587, 0.2727, 0.964, 0.2697, 0.964, 0.2697, 0.9587, 0.3097, 0.8816, 0.3097, 0.8886, 0.3067, 0.8886, 0.3067, 0.8816, 0.4437, 0.8817, 0.4387, 0.8817, 0.4387, 0.8789, 0.4437, 0.8789, 0.9135, 0.8617, 0.9201, 0.8617, 0.9201, 0.8645, 0.9135, 0.8645, 0.9453, 0.9394, 0.9503, 0.9394, 0.9503, 0.9422, 0.9453, 0.9422, 0.5341, 0.9355, 0.5291, 0.9355, 0.5291, 0.9326, 0.5341, 0.9326, 0.7633, 0.8496, 0.7567, 0.8496, 0.7567, 0.8468, 0.7633, 0.8468, 0.9151, 0.9394, 0.9201, 0.9394, 0.9201, 0.9422, 0.9151, 0.9422, 0.2697, 0.8699, 0.2697, 0.8629, 0.2727, 0.8629, 0.2727, 0.8699, 0.7281, 0.8652, 0.7331, 0.8652, 0.7331, 0.868, 0.7281, 0.868, 0.9804, 0.8645, 0.9738, 0.8645, 0.9738, 0.8617, 0.9804, 0.8617, 0.9504, 0.8909, 0.944, 0.8909, 0.944, 0.8879, 0.9504, 0.8879, 0.2041, 0.8392, 0.2041, 0.8322, 0.2073, 0.8322, 0.2073, 0.8392, 0.9205, 0.8909, 0.914, 0.8909, 0.914, 0.8879, 0.9205, 0.8879, 0.9738, 0.8353, 0.9804, 0.8353, 0.9804, 0.8382, 0.9738, 0.8382, 0.5642, 0.8861, 0.5578, 0.8861, 0.5578, 0.8832, 0.5642, 0.8832, 0.9201, 0.8382, 0.9135, 0.8382, 0.9135, 0.8353, 0.9201, 0.8353, 0.02993, 0.8444, 0.02993, 0.8374, 0.03306, 0.8374, 0.03306, 0.8444, 0.5944, 0.8861, 0.5879, 0.8861, 0.5879, 0.8832, 0.5944, 0.8832, 0.4738, 0.7483, 0.4674, 0.7483, 0.4674, 0.7453, 0.4738, 0.7453, 0.5341, 0.8315, 0.5275, 0.8315, 0.5275, 0.8285, 0.5341, 0.8285, 0.5341, 0.8841, 0.5276, 0.8841, 0.5276, 0.8811, 0.5341, 0.8811, 0.3635, 0.8504, 0.3635, 0.8434, 0.3666, 0.8434, 0.3666, 0.8504, 0.8629, 0.8916, 0.8564, 0.8916, 0.8564, 0.8887, 0.8629, 0.8887, 0.4738, 0.7746, 0.4674, 0.7746, 0.4674, 0.7717, 0.4738, 0.7717, 0.6606, 0.8264, 0.6672, 0.8264, 0.6672, 0.8293, 0.6606, 0.8293, 0.174, 0.8476, 0.174, 0.8406, 0.1771, 0.8406, 0.1771, 0.8476, 0.2358, 0.8452, 0.2358, 0.8381, 0.2389, 0.8381, 0.2389, 0.8452, 0.2073, 0.8961, 0.2073, 0.903, 0.2041, 0.903, 0.2041, 0.8961, 0.0794, 0.9258, 0.0794, 0.9188, 0.08117, 0.9188, 0.08117, 0.9258, 0.1758, 0.9668, 0.1758, 0.9721, 0.174, 0.9721, 0.174, 0.9668, 0.5878, 0.9096, 0.5944, 0.9096, 0.5944, 0.9112, 0.5878, 0.9112, 0.3346, 0.9811, 0.3346, 0.9758, 0.3363, 0.9758, 0.3363, 0.9811, 0.1206, 0.9791, 0.1206, 0.9844, 0.1188, 0.9844, 0.1188, 0.9791, 0.7633, 0.901, 0.7567, 0.901, 0.7567, 0.8993, 0.7633, 0.8993, 0.4438, 0.7734, 0.4372, 0.7734, 0.4372, 0.7717, 0.4438, 0.7717, 0.4101, 0.8243, 0.4151, 0.8243, 0.4151, 0.826, 0.4101, 0.826, 0.5576, 0.9096, 0.5642, 0.9096, 0.5642, 0.9112, 0.5576, 0.9112, 0.4151, 0.8543, 0.4101, 0.8543, 0.4101, 0.8526, 0.4151, 0.8526, 0.4738, 0.7997, 0.4672, 0.7997, 0.4672, 0.7981, 0.4738, 0.7981, 0.8866, 0.9657, 0.8916, 0.9657, 0.8916, 0.9673, 0.8866, 0.9673, 0.03169, 0.9332, 0.03169, 0.9402, 0.02993, 0.9402, 0.02993, 0.9332, 0.3635, 0.9749, 0.3635, 0.9696, 0.3653, 0.9696, 0.3653, 0.9749, 0.3363, 0.9136, 0.3363, 0.9206, 0.3346, 0.9206, 0.3346, 0.9136, 0.2697, 0.9337, 0.2697, 0.9267, 0.2715, 0.9267, 0.2715, 0.9337, 0.9804, 0.9673, 0.9754, 0.9673, 0.9754, 0.9657, 0.9804, 0.9657, 0.8128, 0.9484, 0.8078, 0.9484, 0.8078, 0.9467, 0.8128, 0.9467, 0.9738, 0.9143, 0.9804, 0.9143, 0.9804, 0.916, 0.9738, 0.916, 0.3653, 0.9074, 0.3653, 0.9144, 0.3635, 0.9144, 0.3635, 0.9074, 0.4151, 0.7997, 0.4101, 0.7997, 0.4101, 0.7981, 0.4151, 0.7981, 0.1485, 0.9791, 0.1485, 0.9844, 0.1467, 0.9844, 0.1467, 0.9791, 0.8128, 0.897, 0.8062, 0.897, 0.8062, 0.8953, 0.8128, 0.8953, 0.1485, 0.8849, 0.1485, 0.8919, 0.1467, 0.8919, 0.1467, 0.8849, 0.697, 0.9025, 0.7036, 0.9025, 0.7036, 0.9042, 0.697, 0.9042, 0.9503, 0.9673, 0.9453, 0.9673, 0.9453, 0.9657, 0.9503, 0.9657, 0.4101, 0.8789, 0.4151, 0.8789, 0.4151, 0.8805, 0.4101, 0.8805, 0.6986, 0.9539, 0.7036, 0.9539, 0.7036, 0.9555, 0.6986, 0.9555, 0.4738, 0.828, 0.4672, 0.828, 0.4672, 0.8264, 0.4738, 0.8264, 0.4688, 0.9553, 0.4738, 0.9553, 0.4738, 0.957, 0.4688, 0.957, 0.3386, 0.7857, 0.3386, 0.7927, 0.3369, 0.7927, 0.3368, 0.7857, 0.3067, 0.9811, 0.3067, 0.9758, 0.3085, 0.9758, 0.3085, 0.9811, 0.7633, 0.9523, 0.7583, 0.9523, 0.7583, 0.9507, 0.7633, 0.9507, 0.1467, 0.9238, 0.1467, 0.9168, 0.1485, 0.9168, 0.1485, 0.9238, 0.4738, 0.8805, 0.4672, 0.8805, 0.4672, 0.8789, 0.4738, 0.8789, 0.4101, 0.9051, 0.4151, 0.9051, 0.4151, 0.9068, 0.4101, 0.9068, 0.2041, 0.9349, 0.2041, 0.9279, 0.2059, 0.9279, 0.2059, 0.9349, 0.2376, 0.9644, 0.2376, 0.9697, 0.2358, 0.9697, 0.2358, 0.9644, 0.5944, 0.9626, 0.5894, 0.9626, 0.5894, 0.9609, 0.5944, 0.9609, 0.6672, 0.9583, 0.6622, 0.9583, 0.6622, 0.9567, 0.6672, 0.9567, 0.1206, 0.9168, 0.1206, 0.9238, 0.1188, 0.9238, 0.1188, 0.9168, 0.4372, 0.7453, 0.4438, 0.7453, 0.4438, 0.747, 0.4372, 0.747, 0.9341, 0.08824, 0.9341, 0.0774, 0.9368, 0.0774, 0.9368, 0.08824, 0.1467, 0.9541, 0.1467, 0.9488, 0.1485, 0.9488, 0.1485, 0.9541, 0.7331, 0.9456, 0.7281, 0.9456, 0.7281, 0.944, 0.7331, 0.944, 0.1758, 0.9045, 0.1758, 0.9115, 0.174, 0.9115, 0.174, 0.9045, 0.4738, 0.8543, 0.4672, 0.8543, 0.4672, 0.8526, 0.4738, 0.8526, 0.4672, 0.904, 0.4738, 0.904, 0.4738, 0.9056, 0.4672, 0.9056, 0.8629, 0.9167, 0.8563, 0.9167, 0.8563, 0.915, 0.8629, 0.915, 0.4387, 0.9577, 0.4437, 0.9577, 0.4437, 0.9593, 0.4387, 0.9593, 0.5039, 0.9582, 0.4989, 0.9582, 0.4989, 0.9565, 0.5039, 0.9565, 0.4101, 0.9565, 0.4151, 0.9565, 0.4151, 0.9582, 0.4101, 0.9582, 0.9437, 0.9143, 0.9503, 0.9143, 0.9503, 0.916, 0.9437, 0.916, 0.5291, 0.9589, 0.5341, 0.9589, 0.5341, 0.9606, 0.5291, 0.9606, 0.2253, 0.5419, 0.3398, 0.5419, 0.3398, 0.6598, 0.2253, 0.6598, 0.7101, 0.5676, 0.7101, 0.7047, 0.6877, 0.7047, 0.6877, 0.5676, 0.9779, 0.3356, 0.9779, 0.3015, 0.9835, 0.3015, 0.9835, 0.3356, 0.3067, 0.7537, 0.3135, 0.7537, 0.3135, 0.7607, 0.3067, 0.7607, 0.8062, 0.7626, 0.8062, 0.7562, 0.8128, 0.7562, 0.8128, 0.7626, 0.5457, 0.3437, 0.5457, 0.166, 0.6365, 0.166, 0.6365, 0.3437, 0.2697, 0.7665, 0.2765, 0.7665, 0.2765, 0.7735, 0.2697, 0.7735, 0.1188, 0.7569, 0.1257, 0.7569, 0.1257, 0.7639, 0.1188, 0.7639, 0.7633, 0.7601, 0.7633, 0.7666, 0.7567, 0.7666, 0.7567, 0.7601, 0.2041, 0.7682, 0.2109, 0.7682, 0.2109, 0.7752, 0.2041, 0.7752, 0.7633, 0.79, 0.7633, 0.795, 0.7567, 0.795, 0.7567, 0.79, 0.8062, 0.791, 0.8062, 0.786, 0.8128, 0.786, 0.8128, 0.791, 0.3688, 0.7865, 0.3635, 0.7865, 0.3635, 0.7795, 0.3688, 0.7795, 0.6606, 0.803, 0.6606, 0.798, 0.6672, 0.798, 0.6672, 0.803, 0.1241, 0.7959, 0.1188, 0.7959, 0.1188, 0.7889, 0.1241, 0.7889, 0.8563, 0.8126, 0.8563, 0.8076, 0.8629, 0.8076, 0.8629, 0.8126, 0.9437, 0.8119, 0.9437, 0.8069, 0.9503, 0.8069, 0.9503, 0.8119, 0.9738, 0.7834, 0.9738, 0.7785, 0.9804, 0.7785, 0.9804, 0.7834, 0.5576, 0.8071, 0.5576, 0.8021, 0.5642, 0.8021, 0.5642, 0.8071, 0.9738, 0.8119, 0.9738, 0.8069, 0.9804, 0.8069, 0.9804, 0.8119, 0.2411, 0.8132, 0.2358, 0.8132, 0.2358, 0.8062, 0.2411, 0.8062, 0.08468, 0.8299, 0.0794, 0.8299, 0.0794, 0.8229, 0.08468, 0.8229, 0.1793, 0.7836, 0.174, 0.7836, 0.174, 0.7766, 0.1793, 0.7766, 0.697, 0.8013, 0.697, 0.7964, 0.7036, 0.7964, 0.7036, 0.8013, 0.2094, 0.8072, 0.2041, 0.8072, 0.2041, 0.8002, 0.2094, 0.8002, 0.7567, 0.8234, 0.7567, 0.8184, 0.7633, 0.8184, 0.7633, 0.8234, 0.5576, 0.7787, 0.5576, 0.7737, 0.5642, 0.7737, 0.5642, 0.7787, 0.9135, 0.8119, 0.9135, 0.8069, 0.9201, 0.8069, 0.9201, 0.8119, 0.02993, 0.7456, 0.02993, 0.7319, 0.03691, 0.7319, 0.03691, 0.7456])
me_cube_016.materials.append(mat_material_008)
me_cube_016.materials.append(mat_material_004)
me_cube_016.materials.append(mat_material_031)
me_cube_016.materials.append(mat_material_018)
me_cube_016.materials.append(mat_material_003)
me_cube_016.materials.append(mat_material_007)
me_cube_016.materials.append(mat_material_005)
me_cube_016.use_remesh_preserve_volume = False
me_cube_016.use_remesh_preserve_attributes = False
me_cube_016.use_mirror_vertex_groups = False
me_cube_016.update()

# ---- objects
ob_cube_015 = bpy.data.objects.new('Cube.015', me_cube_016)

# ---- transforms, parenting, visibility, modifiers, constraints
ob_cube_015.location = (25.25, -1.925, 104.5)
ob_cube_015.lineart.crease_threshold = 0.0

# ---- collection membership
col_collection_1.objects.link(ob_cube_015)

# ---- scene / render settings (as saved in the file)
scene.frame_start = 1; scene.frame_end = 250; scene.frame_set(0)
scene.render.engine = 'BLENDER_EEVEE_NEXT'
scene.render.resolution_percentage = 50
scene.render.dither_intensity = 0.0
scene.render.bake_margin = 5
scene.cycles.use_denoising = False
scene.cycles.samples = 10
scene.cycles.sampling_pattern = 'TABULATED_SOBOL'
scene.cycles.light_sampling_threshold = 0.0
scene.cycles.use_adaptive_sampling = False
scene.cycles.use_light_tree = False
scene.cycles.blur_glossy = 0.0
scene.cycles.volume_bounces = 1
scene.cycles.pixel_filter_type = 'GAUSSIAN'
scene.cycles.sample_clamp_indirect = 0.0
scene.view_settings.view_transform = 'Standard'
bpy.context.view_layer.update()

# ---- added for rendering (the .blend has no active camera and no usable light): camera, sun
cam_auto = bpy.data.cameras.new('AutoCamera')
cam_auto.lens = 50.0
cam_auto.sensor_width = 36.0
cam_auto.clip_end = 8883.36
ob_auto_camera = bpy.data.objects.new('AutoCamera', cam_auto)
scene.collection.objects.link(ob_auto_camera)
ob_auto_camera.location = (504.337, -605.89, 555.016)
ob_auto_camera.rotation_euler = (1.09748, -7.21219e-08, 0.694738)
scene.camera = ob_auto_camera
light_auto_sun = bpy.data.lights.new('AutoSun', 'SUN')
light_auto_sun.energy = 3.0
light_auto_sun.angle = 0.0523599
ob_auto_sun = bpy.data.objects.new('AutoSun', light_auto_sun)
scene.collection.objects.link(ob_auto_sun)
ob_auto_sun.rotation_euler = (0.872665, 0.174533, 0.523599)
bpy.context.view_layer.update()
